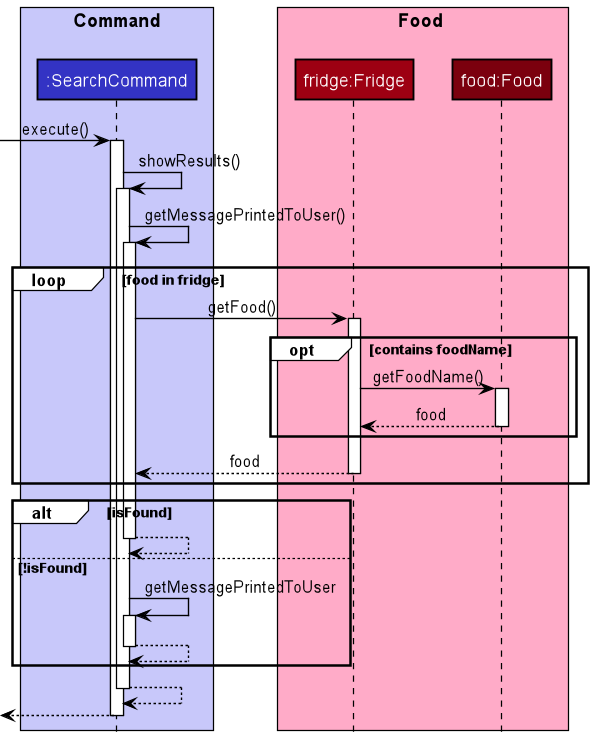

The diagram above was rendered by PlantUML. Its source (embedded in the PNG):
@startuml
'https://plantuml.com/sequence-diagram
!include style.puml

box "Command\n" COMMAND_COLOR_T1
participant ":SearchCommand" as SearchCommand COMMAND_COLOR
end box

box Food FOOD_COLOR_T1
participant "fridge:Fridge" as Fridge FOOD_COLOR
participant "food:Food" as Food FOOD_COLOR_T3
end box

-> SearchCommand: execute()
activate SearchCommand
SearchCommand-> SearchCommand: showResults()
activate SearchCommand

SearchCommand-> SearchCommand: getMessagePrintedToUser()
activate SearchCommand
loop food in fridge
    SearchCommand -> Fridge: getFood()
    activate Fridge
    opt contains foodName
        Fridge -> Food: getFoodName()
        activate Food
        return food

    end
    return food
end

alt isFound
    return
else !isFound
    SearchCommand -> SearchCommand: getMessagePrintedToUser
    activate SearchCommand
    return
end
return
return
deactivate SearchCommand
@enduml